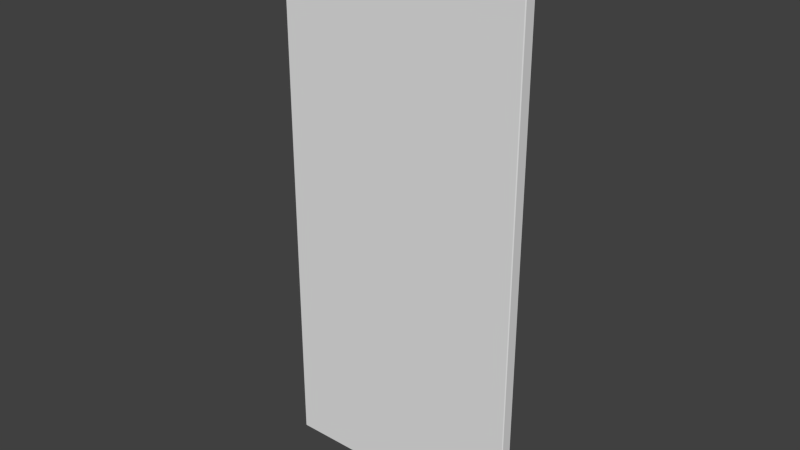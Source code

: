 # Source: Door_Panel_Flat.blend  (saved by Blender 2.78.0; exported with 4.5.12 LTS)
import bpy
from mathutils import Matrix  # noqa: F401  (used for matrix-valued properties, if any)

bpy.ops.wm.read_factory_settings(use_empty=True)
scene = bpy.context.scene
scene.name = 'Scene'

# ---- collections
col_collection_1 = bpy.data.collections.new('Collection 1'); scene.collection.children.link(col_collection_1)

# ---- world
world_world = bpy.data.worlds.new('World'); scene.world = world_world
world_world.color = (0.05088, 0.05088, 0.05088)
world_world.use_sun_shadow = False
world_world.sun_shadow_jitter_overblur = 0.0
world_world.cycles.sampling_method = 'NONE'
world_world.cycles.sample_map_resolution = 256

# ---- meshes
me_base_point = bpy.data.meshes.new('Base Point')
me_base_point.from_pydata([(0.0, 0.0, 0.0)], [], [])
me_base_point.use_remesh_preserve_volume = False
me_base_point.use_remesh_preserve_attributes = False
me_base_point.use_mirror_vertex_groups = False
me_base_point.update()
me_cage = bpy.data.meshes.new('CAGE')
me_cage.from_pydata([(0.0, 0.0, 0.0), (0.0, 0.6096, 0.0), (0.6096, 0.6096, 0.0), (0.6096, 0.0, 0.0), (0.0, 0.0, 0.6096), (0.0, 0.6096, 0.6096), (0.6096, 0.6096, 0.6096), (0.6096, 0.0, 0.6096)], [], [(0, 1, 2, 3), (4, 7, 6, 5), (0, 4, 5, 1), (1, 5, 6, 2), (2, 6, 7, 3), (4, 0, 3, 7)])
me_cage.use_remesh_preserve_volume = False
me_cage.use_remesh_preserve_attributes = False
me_cage.use_mirror_vertex_groups = False
me_cage.update()
me_cube_008 = bpy.data.meshes.new('Cube.008')
me_cube_008.from_pydata([(-5.96e-08, -0.04183, 2.029), (0.003, -0.04445, 2.029), (0.003, -0.04183, 2.032), (0.0008786, -0.04368, 2.029), (0.001268, -0.04334, 2.031), (0.003, -0.04368, 2.031), (0.0008786, -0.04183, 2.031), (0.003, -0.002625, 2.032), (0.003, -1.248e-07, 2.029), (-5.96e-08, -0.002625, 2.029), (0.003, -0.000769, 2.031), (0.001268, -0.00111, 2.031), (0.0008786, -0.000769, 2.029), (0.0008786, -0.002625, 2.031), (0.003, -1.676e-08, 0.003), (0.003, -0.002625, 0.0), (0.0, -0.002625, 0.003), (0.003, -0.0007689, 0.0008787), (0.001268, -0.001109, 0.001268), (0.0008787, -0.002625, 0.0008787), (0.0008787, -0.0007689, 0.003), (0.003, -0.04182, 0.0), (0.003, -0.04445, 0.003), (0.0, -0.04182, 0.003), (0.003, -0.04368, 0.0008787), (0.001268, -0.04334, 0.001268), (0.0008787, -0.04368, 0.003), (0.0008787, -0.04182, 0.0008787), (0.9114, -0.04182, 2.032), (0.9114, -0.04445, 2.029), (0.9144, -0.04182, 2.029), (0.9114, -0.04368, 2.031), (0.9131, -0.04334, 2.031), (0.9135, -0.04368, 2.029), (0.9135, -0.04182, 2.031), (0.9114, -0.002625, 2.032), (0.9144, -0.002625, 2.029), (0.9114, -1.08e-07, 2.029), (0.9135, -0.002625, 2.031), (0.9131, -0.00111, 2.031), (0.9135, -0.000769, 2.029), (0.9114, -0.000769, 2.031), (0.9114, 0.0, 0.003), (0.9144, -0.002625, 0.003), (0.9114, -0.002625, 0.0), (0.9135, -0.0007688, 0.003), (0.9131, -0.001109, 0.001268), (0.9135, -0.002625, 0.0008787), (0.9114, -0.0007688, 0.0008787), (0.9114, -0.04182, 0.0), (0.9144, -0.04182, 0.003), (0.9114, -0.04445, 0.003), (0.9135, -0.04182, 0.0008787), (0.9131, -0.04334, 0.001268), (0.9135, -0.04368, 0.003), (0.9114, -0.04368, 0.0008787)], [], [(0, 9, 16, 23), (50, 43, 36, 30), (0, 3, 4, 6), (1, 5, 4, 3), (2, 6, 4, 5), (7, 10, 11, 13), (8, 12, 11, 10), (9, 13, 11, 12), (14, 17, 18, 20), (15, 19, 18, 17), (16, 20, 18, 19), (21, 24, 25, 27), (22, 26, 25, 24), (23, 27, 25, 26), (15, 44, 49, 21), (21, 49, 55, 24), (14, 42, 48, 17), (8, 37, 42, 14), (28, 31, 32, 34), (29, 33, 32, 31), (30, 34, 32, 33), (35, 38, 39, 41), (36, 40, 39, 38), (37, 41, 39, 40), (42, 45, 46, 48), (43, 47, 46, 45), (44, 48, 46, 47), (49, 52, 53, 55), (50, 54, 53, 52), (51, 55, 53, 54), (9, 0, 6, 13), (13, 6, 2, 7), (16, 9, 12, 20), (20, 12, 8, 14), (23, 16, 19, 27), (27, 19, 15, 21), (0, 23, 26, 3), (3, 26, 22, 1), (30, 36, 38, 34), (34, 38, 35, 28), (36, 43, 45, 40), (40, 45, 42, 37), (43, 50, 52, 47), (47, 52, 49, 44), (17, 48, 44, 15), (24, 55, 51, 22), (50, 30, 33, 54), (54, 33, 29, 51), (7, 35, 41, 10), (2, 28, 35, 7), (1, 29, 31, 5), (10, 41, 37, 8), (22, 51, 29, 1), (5, 31, 28, 2)])
_uv = me_cube_008.uv_layers.new(name='UVMap.001')
_uv.uv.foreach_set('vector', [0.001045, 0.2822, 0.001045, 0.2672, 0.999, 0.2672, 0.999, 0.2822, 0.001045, 0.2987, 0.001045, 0.2837, 0.999, 0.2837, 0.999, 0.2987, 0.001045, 0.2822, 0.001045, 0.2829, 0.0001916, 0.2828, 0.0, 0.2822, 0.001045, 0.6505, 1.192e-07, 0.6505, 0.0001917, 0.6499, 0.001045, 0.6497, 0.4485, 0.2658, 0.4495, 0.2658, 0.4493, 0.2663, 0.4485, 0.2665, 0.4485, 0.2507, 0.4485, 0.25, 0.4493, 0.2501, 0.4495, 0.2507, 0.001045, 0.6489, 0.001045, 0.6497, 0.0001918, 0.6496, 1.192e-07, 0.6489, 0.001045, 0.2672, 0.0, 0.2672, 0.0001916, 0.2666, 0.001045, 0.2665, 0.999, 0.6489, 1.0, 0.6489, 0.9998, 0.6496, 0.999, 0.6497, 0.898, 0.2658, 0.899, 0.2658, 0.8989, 0.2663, 0.898, 0.2665, 0.999, 0.2672, 0.999, 0.2665, 0.9998, 0.2666, 1.0, 0.2672, 0.898, 0.2507, 0.898, 0.25, 0.8989, 0.2501, 0.899, 0.2507, 0.999, 0.6505, 0.999, 0.6497, 0.9998, 0.6499, 1.0, 0.6505, 0.999, 0.2822, 1.0, 0.2822, 0.9998, 0.2828, 0.999, 0.2829, 0.898, 0.2658, 0.4506, 0.2658, 0.4506, 0.2507, 0.898, 0.2507, 0.898, 0.2507, 0.4506, 0.2507, 0.4506, 0.25, 0.898, 0.25, 0.999, 0.6489, 0.999, 0.3002, 1.0, 0.3002, 1.0, 0.6489, 0.001045, 0.6489, 0.001045, 0.3002, 0.999, 0.3002, 0.999, 0.6489, 0.001045, 0.2658, 0.001045, 0.2665, 0.0001917, 0.2663, 0.0, 0.2658, 0.001045, 0.9992, 0.001045, 1.0, 0.0001917, 0.9999, 2.98e-08, 0.9992, 0.999, 0.2987, 1.0, 0.2987, 0.9998, 0.2993, 0.999, 0.2994, 0.001045, 0.2507, 0.0, 0.2507, 0.0001917, 0.2501, 0.001045, 0.25, 0.999, 0.2837, 0.999, 0.2829, 0.9998, 0.2831, 1.0, 0.2837, 0.001045, 0.3002, 0.0, 0.3002, 0.0001917, 0.2996, 0.001045, 0.2994, 0.999, 0.3002, 0.999, 0.2994, 0.9998, 0.2996, 1.0, 0.3002, 0.001045, 0.2837, 0.0, 0.2837, 0.0001917, 0.2831, 0.001045, 0.2829, 0.4506, 0.2658, 0.4506, 0.2665, 0.4497, 0.2663, 0.4495, 0.2658, 0.4506, 0.2507, 0.4495, 0.2507, 0.4497, 0.2501, 0.4506, 0.25, 0.001045, 0.2987, 0.001045, 0.2994, 0.0001917, 0.2993, 0.0, 0.2987, 0.999, 0.9992, 1.0, 0.9992, 0.9998, 0.9999, 0.999, 1.0, 0.001045, 0.2672, 0.001045, 0.2822, 0.0, 0.2822, 0.0, 0.2672, 0.4495, 0.2507, 0.4495, 0.2658, 0.4485, 0.2658, 0.4485, 0.2507, 0.999, 0.2672, 0.001045, 0.2672, 0.001045, 0.2665, 0.999, 0.2665, 0.999, 0.6497, 0.001045, 0.6497, 0.001045, 0.6489, 0.999, 0.6489, 0.999, 0.2822, 0.999, 0.2672, 1.0, 0.2672, 1.0, 0.2822, 0.899, 0.2507, 0.899, 0.2658, 0.898, 0.2658, 0.898, 0.2507, 0.001045, 0.2822, 0.999, 0.2822, 0.999, 0.2829, 0.001045, 0.2829, 0.001045, 0.6497, 0.999, 0.6497, 0.999, 0.6505, 0.001045, 0.6505, 0.999, 0.2987, 0.999, 0.2837, 1.0, 0.2837, 1.0, 0.2987, 0.0, 0.2658, 0.0, 0.2507, 0.001045, 0.2507, 0.001045, 0.2658, 0.999, 0.2837, 0.001045, 0.2837, 0.001045, 0.2829, 0.999, 0.2829, 0.001045, 0.2994, 0.999, 0.2994, 0.999, 0.3002, 0.001045, 0.3002, 0.001045, 0.2837, 0.001045, 0.2987, 0.0, 0.2987, 0.0, 0.2837, 0.4495, 0.2658, 0.4495, 0.2507, 0.4506, 0.2507, 0.4506, 0.2658, 0.898, 0.2665, 0.4506, 0.2665, 0.4506, 0.2658, 0.898, 0.2658, 1.0, 0.6505, 1.0, 0.9992, 0.999, 0.9992, 0.999, 0.6505, 0.001045, 0.2987, 0.999, 0.2987, 0.999, 0.2994, 0.001045, 0.2994, 0.999, 1.0, 0.001045, 1.0, 0.001045, 0.9992, 0.999, 0.9992, 0.4485, 0.2507, 0.001045, 0.2507, 0.001045, 0.25, 0.4485, 0.25, 0.4485, 0.2658, 0.001045, 0.2658, 0.001045, 0.2507, 0.4485, 0.2507, 0.001045, 0.6505, 0.001045, 0.9992, 2.98e-08, 0.9992, 1.192e-07, 0.6505, 1.192e-07, 0.6489, 0.0, 0.3002, 0.001045, 0.3002, 0.001045, 0.6489, 0.999, 0.6505, 0.999, 0.9992, 0.001045, 0.9992, 0.001045, 0.6505, 0.4485, 0.2665, 0.001045, 0.2665, 0.001045, 0.2658, 0.4485, 0.2658])
me_cube_008.materials.append(None)
me_cube_008.use_remesh_preserve_volume = False
me_cube_008.use_remesh_preserve_attributes = False
me_cube_008.use_mirror_vertex_groups = False
me_cube_008.update()

# ---- objects
ob_bpassembly_door_panel_inset = bpy.data.objects.new('BPASSEMBLY.Door Panel Inset', me_base_point)
ob_vpdimz_door_panel_inset = bpy.data.objects.new('VPDIMZ.Door Panel Inset', None)
ob_vpdimy_door_panel_inset = bpy.data.objects.new('VPDIMY.Door Panel Inset', None)
ob_vpdimx_door_panel_inset = bpy.data.objects.new('VPDIMX.Door Panel Inset', None)
ob_cage_door_panel_inset_cage = bpy.data.objects.new('CAGE.Door Panel Inset.CAGE', me_cage)
ob_mesh_door_panel_inset_door_l = bpy.data.objects.new('MESH.Door Panel Inset.Door L', me_cube_008)

# ---- transforms, parenting, visibility, modifiers, constraints
ob_bpassembly_door_panel_inset.location = (0.0, 0.0, 0.0)
ob_bpassembly_door_panel_inset.lineart.crease_threshold = 0.0
ob_vpdimz_door_panel_inset.parent = ob_bpassembly_door_panel_inset
ob_vpdimz_door_panel_inset.location = (0.0, 0.0, 2.032)
ob_vpdimz_door_panel_inset.lock_location = (True, True, False)
ob_vpdimz_door_panel_inset.empty_display_size = 0.3048
ob_vpdimz_door_panel_inset.empty_image_offset = (0.0, 0.0)
ob_vpdimz_door_panel_inset.lineart.crease_threshold = 0.0
ob_vpdimy_door_panel_inset.parent = ob_bpassembly_door_panel_inset
ob_vpdimy_door_panel_inset.location = (0.0, -0.04445, 0.0)
ob_vpdimy_door_panel_inset.lock_location = (True, False, True)
ob_vpdimy_door_panel_inset.empty_display_size = 0.3048
ob_vpdimy_door_panel_inset.empty_image_offset = (0.0, 0.0)
ob_vpdimy_door_panel_inset.lineart.crease_threshold = 0.0
ob_vpdimx_door_panel_inset.parent = ob_bpassembly_door_panel_inset
ob_vpdimx_door_panel_inset.location = (0.9144, 0.0, 0.0)
ob_vpdimx_door_panel_inset.lock_location = (False, True, True)
ob_vpdimx_door_panel_inset.empty_display_size = 0.3048
ob_vpdimx_door_panel_inset.empty_image_offset = (0.0, 0.0)
ob_vpdimx_door_panel_inset.lineart.crease_threshold = 0.0
ob_cage_door_panel_inset_cage.parent = ob_bpassembly_door_panel_inset
ob_cage_door_panel_inset_cage.location = (0.0, 0.0, 0.0)
ob_cage_door_panel_inset_cage.lock_location = (True, True, True)
ob_cage_door_panel_inset_cage.lock_rotation = (True, True, True)
ob_cage_door_panel_inset_cage.visible_camera = False
ob_cage_door_panel_inset_cage.visible_diffuse = False
ob_cage_door_panel_inset_cage.visible_glossy = False
ob_cage_door_panel_inset_cage.visible_transmission = False
ob_cage_door_panel_inset_cage.visible_shadow = False
ob_cage_door_panel_inset_cage.display_type = 'WIRE'
ob_cage_door_panel_inset_cage.lineart.crease_threshold = 0.0
_vg = ob_cage_door_panel_inset_cage.vertex_groups.new(name='X Dimension')
_vg = ob_cage_door_panel_inset_cage.vertex_groups.new(name='Y Dimension')
_vg = ob_cage_door_panel_inset_cage.vertex_groups.new(name='Z Dimension')
_m = ob_cage_door_panel_inset_cage.modifiers.new('Hook-VPDIMX.New Assembly', 'HOOK')
_m.center = (0.6096, 0.0, 0.0)
_m.matrix_inverse = ((1.0, 0.0, 0.0, -0.6096), (0.0, 1.0, 0.0, 0.0), (0.0, 0.0, 1.0, 0.0), (0.0, 0.0, 0.0, 1.0))
_m.object = ob_vpdimx_door_panel_inset
_m = ob_cage_door_panel_inset_cage.modifiers.new('Hook-VPDIMY.New Assembly', 'HOOK')
_m.center = (0.0, 0.6096, 0.0)
_m.matrix_inverse = ((1.0, 0.0, 0.0, 0.0), (0.0, 1.0, 0.0, -0.6096), (0.0, 0.0, 1.0, 0.0), (0.0, 0.0, 0.0, 1.0))
_m.object = ob_vpdimy_door_panel_inset
_m = ob_cage_door_panel_inset_cage.modifiers.new('Hook-VPDIMZ.New Assembly', 'HOOK')
_m.center = (0.0, 0.0, 0.6096)
_m.matrix_inverse = ((1.0, 0.0, 0.0, 0.0), (0.0, 1.0, 0.0, 0.0), (0.0, 0.0, 1.0, -0.6096), (0.0, 0.0, 0.0, 1.0))
_m.object = ob_vpdimz_door_panel_inset
ob_mesh_door_panel_inset_door_l.parent = ob_bpassembly_door_panel_inset
ob_mesh_door_panel_inset_door_l.location = (0.0, 0.0, 0.0)
ob_mesh_door_panel_inset_door_l.lock_location = (True, True, True)
ob_mesh_door_panel_inset_door_l.lineart.crease_threshold = 0.0
_vg = ob_mesh_door_panel_inset_door_l.vertex_groups.new(name='X Dimension')
_vg = ob_mesh_door_panel_inset_door_l.vertex_groups.new(name='Y Dimension')
_vg = ob_mesh_door_panel_inset_door_l.vertex_groups.new(name='Z Dimension')
_m = ob_mesh_door_panel_inset_door_l.modifiers.new('Hook-VPDIMX.Door Panel Inset', 'HOOK')
_m.center = (0.9144, 0.0, 0.0)
_m.matrix_inverse = ((1.0, 0.0, 0.0, -0.9144), (0.0, 1.0, 0.0, 0.0), (0.0, 0.0, 1.0, 0.0), (0.0, 0.0, 0.0, 1.0))
_m.object = ob_vpdimx_door_panel_inset
_m = ob_mesh_door_panel_inset_door_l.modifiers.new('Hook-VPDIMY.Door Panel Inset', 'HOOK')
_m.center = (0.0, -0.04445, 0.0)
_m.matrix_inverse = ((1.0, 0.0, 0.0, 0.0), (0.0, 1.0, 0.0, 0.04445), (0.0, 0.0, 1.0, 0.0), (0.0, 0.0, 0.0, 1.0))
_m.object = ob_vpdimy_door_panel_inset
_m = ob_mesh_door_panel_inset_door_l.modifiers.new('Hook-VPDIMZ.Door Panel Inset', 'HOOK')
_m.center = (0.0, 0.0, 2.032)
_m.matrix_inverse = ((1.0, 0.0, 0.0, 0.0), (0.0, 1.0, 0.0, 0.0), (0.0, 0.0, 1.0, -2.032), (0.0, 0.0, 0.0, 1.0))
_m.object = ob_vpdimz_door_panel_inset

# ---- collection membership
col_collection_1.objects.link(ob_bpassembly_door_panel_inset)
col_collection_1.objects.link(ob_vpdimz_door_panel_inset)
col_collection_1.objects.link(ob_vpdimy_door_panel_inset)
col_collection_1.objects.link(ob_vpdimx_door_panel_inset)
col_collection_1.objects.link(ob_cage_door_panel_inset_cage)
col_collection_1.objects.link(ob_mesh_door_panel_inset_door_l)

# ---- scene / render settings (as saved in the file)
scene.frame_start = 1; scene.frame_end = 250; scene.frame_set(1)
scene.render.engine = 'CYCLES'
scene.render.resolution_percentage = 50
scene.render.dither_intensity = 0.0
scene.cycles.use_denoising = False
scene.cycles.samples = 100
scene.cycles.sampling_pattern = 'TABULATED_SOBOL'
scene.cycles.light_sampling_threshold = 0.0
scene.cycles.use_adaptive_sampling = False
scene.cycles.use_light_tree = False
scene.cycles.caustics_reflective = False
scene.cycles.caustics_refractive = False
scene.cycles.blur_glossy = 0.0
scene.cycles.max_bounces = 6
scene.cycles.pixel_filter_type = 'GAUSSIAN'
scene.cycles.sample_clamp_direct = 1.0
scene.cycles.sample_clamp_indirect = 1.0
scene.view_settings.view_transform = 'Standard'
bpy.context.view_layer.update()

# ---- added for rendering (the .blend has no active camera and no usable light): camera, sun
cam_auto = bpy.data.cameras.new('AutoCamera')
cam_auto.lens = 50.0
cam_auto.sensor_width = 36.0
cam_auto.clip_end = 1000.0
ob_auto_camera = bpy.data.objects.new('AutoCamera', cam_auto)
scene.collection.objects.link(ob_auto_camera)
ob_auto_camera.location = (2.51925, -2.49669, 2.66564)
ob_auto_camera.rotation_euler = (1.09748, -7.21219e-08, 0.694738)
scene.camera = ob_auto_camera
light_auto_sun = bpy.data.lights.new('AutoSun', 'SUN')
light_auto_sun.energy = 3.0
light_auto_sun.angle = 0.0523599
ob_auto_sun = bpy.data.objects.new('AutoSun', light_auto_sun)
scene.collection.objects.link(ob_auto_sun)
ob_auto_sun.rotation_euler = (0.872665, 0.174533, 0.523599)
bpy.context.view_layer.update()
